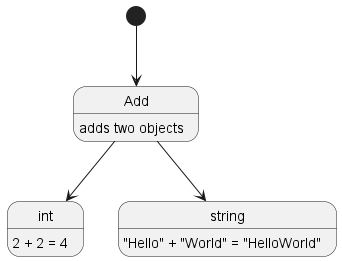

The diagram above was rendered by PlantUML. Its source (embedded in the PNG):
@startuml
state Add

[*] --> Add

Add : adds two objects

int : 2 + 2 = 4
string : "Hello" + "World" = "HelloWorld"

Add --> int
Add --> string
@enduml